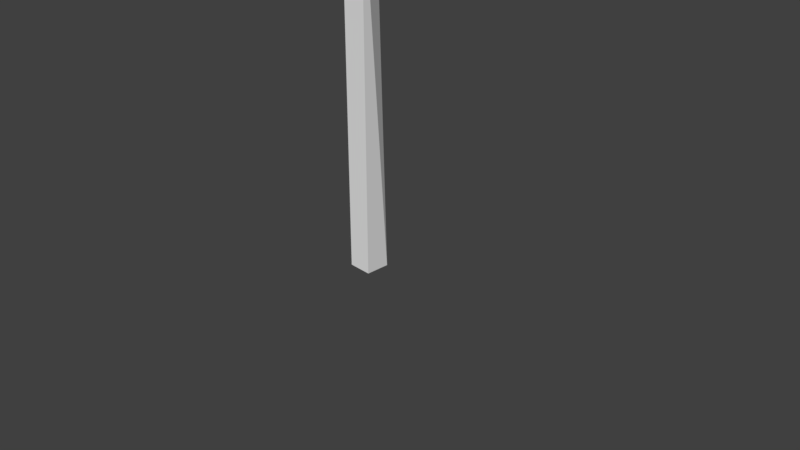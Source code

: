 # Source: LetreroAulas1.blend  (saved by Blender 2.79.0; exported with 4.5.12 LTS)
import bpy
from mathutils import Matrix  # noqa: F401  (used for matrix-valued properties, if any)

bpy.ops.wm.read_factory_settings(use_empty=True)
scene = bpy.context.scene
scene.name = 'Scene'

# ---- collections
col_collection_1 = bpy.data.collections.new('Collection 1'); scene.collection.children.link(col_collection_1)

# ---- materials (node trees are filled in below, after node groups)
mat_material = bpy.data.materials.new('Material')
mat_material.alpha_threshold = 0.0
mat_material.use_transparent_shadow = False
mat_material.roughness = 0.5
mat_material.line_color = (0.0, 0.0, 0.0, 1.0)

# ---- material node trees

# ---- world
world_world = bpy.data.worlds.new('World'); scene.world = world_world
world_world.color = (0.05088, 0.05088, 0.05088)
world_world.use_sun_shadow = False
world_world.sun_shadow_jitter_overblur = 0.0
world_world.cycles.sampling_method = 'MANUAL'

# ---- cameras
cam_camera = bpy.data.cameras.new('Camera')
cam_camera.clip_end = 100.0
cam_camera.lens = 35.0
cam_camera.sensor_width = 32.0
cam_camera.sensor_height = 18.0
cam_camera.ortho_scale = 7.314
cam_camera.dof.focus_distance = 0.0
cam_camera.dof.aperture_fstop = 128.0

# ---- meshes
me_cube = bpy.data.meshes.new('Cube')
me_cube.from_pydata([(0.1618, 0.1618, -0.1618), (0.1618, -0.1618, -0.1618), (-0.1618, -0.1618, -0.1618), (-0.1618, 0.1618, -0.1618), (0.06367, 0.06367, 7.045), (0.06367, -0.06367, 7.045), (-0.06367, -0.06367, 7.045), (-0.06367, 0.06367, 7.045), (0.01281, 0.1618, 7.005), (0.1618, -0.1618, 7.005), (-0.01281, 0.1618, 7.005), (-0.1618, -0.1618, 7.005), (0.06367, 0.06367, 7.308), (0.06367, -0.06367, 7.308), (-0.06367, 0.06367, 7.308), (-0.06367, -0.06367, 7.308), (0.3844, 0.003853, 7.362), (0.3844, -0.003853, 7.362), (-0.3844, 0.003853, 7.362), (-0.3844, -0.003853, 7.362), (0.3844, 0.003853, 8.181), (0.3844, -0.003853, 8.181), (-0.3844, 0.003853, 8.181), (-0.3844, -0.003853, 8.181), (0.01281, 0.1618, 4.843), (0.1618, -0.1618, 4.843), (-0.1618, -0.1618, 4.843), (-0.01281, 0.1618, 4.843), (0.01281, 1.648, 4.843), (0.01281, 1.648, 7.005), (-0.01281, 1.648, 4.843), (-0.01281, 1.648, 7.005)], [], [(0, 1, 2, 3), (7, 6, 15, 14), (24, 8, 9, 25), (25, 9, 11, 26), (26, 11, 10, 27), (24, 0, 3, 27), (4, 5, 9, 8), (7, 4, 8, 10), (5, 6, 11, 9), (6, 7, 10, 11), (15, 13, 17, 19), (4, 7, 14, 12), (6, 5, 13, 15), (5, 4, 12, 13), (17, 16, 20, 21), (13, 12, 16, 17), (14, 15, 19, 18), (12, 14, 18, 16), (20, 22, 23, 21), (18, 19, 23, 22), (16, 18, 22, 20), (19, 17, 21, 23), (24, 27, 30, 28), (2, 26, 27, 3), (1, 25, 26, 2), (0, 24, 25, 1), (29, 28, 30, 31), (8, 24, 28, 29), (10, 8, 29, 31), (27, 10, 31, 30)])
_uv = me_cube.uv_layers.new(name='UVMap')
_uv.uv.foreach_set('vector', [0.03597, 0.231, 0.02518, 0.231, 0.02518, 0.2202, 0.03597, 0.2202, 0.03597, 0.231, 0.02518, 0.231, 0.02518, 0.2202, 0.03597, 0.2202, 0.03597, 0.231, 0.02518, 0.231, 0.02518, 0.2202, 0.03597, 0.2202, 0.03597, 0.231, 0.02518, 0.231, 0.02518, 0.2202, 0.03597, 0.2202, 0.03597, 0.231, 0.02518, 0.231, 0.02518, 0.2202, 0.03597, 0.2202, 0.02964, 0.2216, 0.03315, 0.2216, 0.03315, 0.2251, 0.02964, 0.2251, 0.03597, 0.231, 0.02518, 0.231, 0.02518, 0.2202, 0.03597, 0.2202, 0.03597, 0.231, 0.02518, 0.231, 0.02518, 0.2202, 0.03597, 0.2202, 0.03597, 0.231, 0.02518, 0.231, 0.02518, 0.2202, 0.03597, 0.2202, 0.03597, 0.231, 0.02518, 0.231, 0.02518, 0.2202, 0.03597, 0.2202, 0.03597, 0.231, 0.02518, 0.231, 0.02518, 0.2202, 0.03597, 0.2202, 0.03597, 0.231, 0.02518, 0.231, 0.02518, 0.2202, 0.03597, 0.2202, 0.03597, 0.231, 0.02518, 0.231, 0.02518, 0.2202, 0.03597, 0.2202, 0.03597, 0.231, 0.02518, 0.231, 0.02518, 0.2202, 0.03597, 0.2202, 0.0, 0.0, 1.0, 0.0, 1.0, 1.0, 0.0, 1.0, 0.03597, 0.231, 0.02518, 0.231, 0.02518, 0.2202, 0.03597, 0.2202, 0.03597, 0.231, 0.02518, 0.231, 0.02518, 0.2202, 0.03597, 0.2202, 0.03597, 0.231, 0.02518, 0.231, 0.02518, 0.2202, 0.03597, 0.2202, 0.0, 0.0, 1.0, 0.0, 1.0, 1.0, 0.0, 1.0, 0.0, 0.0, 1.0, 0.0, 1.0, 1.0, 0.0, 1.0, 0.6631, 0.3894, 0.9308, 0.3894, 0.9327, 0.6473, 0.6651, 0.6473, 0.6607, 0.3874, 0.9299, 0.3874, 0.9299, 0.6395, 0.6607, 0.6395, 0.0, 0.0, 1.0, 0.0, 1.0, 1.0, 0.0, 1.0, 0.03597, 0.231, 0.02518, 0.231, 0.02518, 0.2202, 0.03597, 0.2202, 0.03597, 0.231, 0.02518, 0.231, 0.02518, 0.2202, 0.03597, 0.2202, 0.03597, 0.231, 0.02518, 0.231, 0.02518, 0.2202, 0.03597, 0.2202, 0.0, 0.0, 1.0, 0.0, 1.0, 1.0, 0.0, 1.0, 0.06701, 0.9811, 0.06916, 0.06012, 0.6199, 0.09498, 0.6333, 0.9411, 0.0, 0.0, 1.0, 0.0, 1.0, 1.0, 0.0, 1.0, 0.0596, 0.06526, 0.07012, 0.9744, 0.6182, 0.938, 0.6053, 0.09528])
me_cube.materials.append(mat_material)
me_cube.use_remesh_preserve_volume = False
me_cube.use_remesh_preserve_attributes = False
me_cube.use_mirror_vertex_groups = False
me_cube.update()

# ---- objects
ob_cube = bpy.data.objects.new('Cube', me_cube)
ob_camera = bpy.data.objects.new('Camera', cam_camera)

# ---- transforms, parenting, visibility, modifiers, constraints
ob_cube.location = (0.0, 0.0, 0.0)
ob_cube.lock_rotations_4d = False
ob_cube.empty_display_type = 'ARROWS'
ob_cube.lineart.crease_threshold = 0.0
ob_camera.location = (7.481, -6.508, 5.344)
ob_camera.rotation_euler = (1.109, 0.0, 0.8149)
ob_camera.lock_rotations_4d = False
ob_camera.empty_display_type = 'ARROWS'
ob_camera.color = (0.0, 0.0, 0.0, 0.0)
ob_camera.display_type = 'WIRE'
ob_camera.lineart.crease_threshold = 0.0

# ---- collection membership
col_collection_1.objects.link(ob_cube)
col_collection_1.objects.link(ob_camera)

# ---- scene / render settings (as saved in the file)
scene.camera = ob_camera
scene.frame_start = 1; scene.frame_end = 250; scene.frame_set(1)
scene.render.engine = 'BLENDER_EEVEE_NEXT'
scene.render.resolution_percentage = 50
scene.render.dither_intensity = 0.0
scene.cycles.use_denoising = False
scene.cycles.samples = 128
scene.cycles.sampling_pattern = 'TABULATED_SOBOL'
scene.cycles.use_adaptive_sampling = False
scene.cycles.use_light_tree = False
scene.cycles.blur_glossy = 0.0
scene.cycles.sample_clamp_indirect = 0.0
scene.view_settings.view_transform = 'Standard'
bpy.context.view_layer.update()

# ---- added for rendering (the .blend has no usable light): sun
light_auto_sun = bpy.data.lights.new('AutoSun', 'SUN')
light_auto_sun.energy = 3.0
light_auto_sun.angle = 0.0523599
ob_auto_sun = bpy.data.objects.new('AutoSun', light_auto_sun)
scene.collection.objects.link(ob_auto_sun)
ob_auto_sun.rotation_euler = (0.872665, 0.174533, 0.523599)
bpy.context.view_layer.update()
